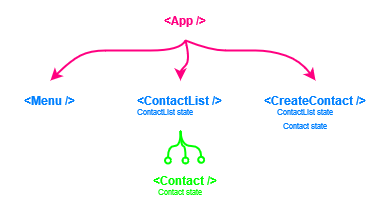

The diagram above was exported from draw.io. Its source (the exported page's mxGraphModel, read from the mxfile embedded in the PNG):
<mxGraphModel dx="819" dy="426" grid="1" gridSize="10" guides="1" tooltips="1" connect="1" arrows="1" fold="1" page="1" pageScale="1" pageWidth="850" pageHeight="1100" math="0" shadow="0">
  <root>
    <mxCell id="0" />
    <mxCell id="1" parent="0" />
    <mxCell id="--zAGktEMW1b_snsbIhI-7" value="&lt;b&gt;&lt;font color=&quot;#ff0080&quot;&gt;&amp;lt;App /&amp;gt;&lt;/font&gt;&lt;/b&gt;" style="text;html=1;strokeColor=none;fillColor=none;align=center;verticalAlign=middle;whiteSpace=wrap;rounded=0;" vertex="1" parent="1">
      <mxGeometry x="450" y="120" width="70" height="40" as="geometry" />
    </mxCell>
    <mxCell id="--zAGktEMW1b_snsbIhI-8" value="&lt;font color=&quot;#0080ff&quot;&gt;&lt;b&gt;&amp;lt;ContactList /&amp;gt;&lt;/b&gt;&lt;b&gt;&lt;br&gt;&lt;/b&gt;&lt;/font&gt;" style="text;html=1;strokeColor=none;fillColor=none;align=center;verticalAlign=middle;whiteSpace=wrap;rounded=0;" vertex="1" parent="1">
      <mxGeometry x="430" y="200" width="100" height="40" as="geometry" />
    </mxCell>
    <mxCell id="--zAGktEMW1b_snsbIhI-9" value="&lt;font color=&quot;#0080ff&quot;&gt;&lt;b&gt;&amp;lt;Menu /&amp;gt;&lt;br&gt;&lt;/b&gt;&lt;/font&gt;" style="text;html=1;strokeColor=none;fillColor=none;align=center;verticalAlign=middle;whiteSpace=wrap;rounded=0;" vertex="1" parent="1">
      <mxGeometry x="300" y="200" width="100" height="40" as="geometry" />
    </mxCell>
    <mxCell id="--zAGktEMW1b_snsbIhI-10" value="&lt;font color=&quot;#0080ff&quot;&gt;&lt;b&gt;&amp;lt;CreateContact /&amp;gt;&lt;br&gt;&lt;/b&gt;&lt;/font&gt;" style="text;html=1;strokeColor=none;fillColor=none;align=center;verticalAlign=middle;whiteSpace=wrap;rounded=0;" vertex="1" parent="1">
      <mxGeometry x="560" y="200" width="110" height="40" as="geometry" />
    </mxCell>
    <mxCell id="--zAGktEMW1b_snsbIhI-11" value="" style="curved=1;endArrow=classic;html=1;rounded=0;exitX=0.5;exitY=1;exitDx=0;exitDy=0;entryX=0.5;entryY=0;entryDx=0;entryDy=0;strokeColor=#ff0080;strokeWidth=2;" edge="1" parent="1" source="--zAGktEMW1b_snsbIhI-7" target="--zAGktEMW1b_snsbIhI-9">
      <mxGeometry width="50" height="50" relative="1" as="geometry">
        <mxPoint x="430" y="330" as="sourcePoint" />
        <mxPoint x="480" y="280" as="targetPoint" />
        <Array as="points">
          <mxPoint x="480" y="170" />
          <mxPoint x="420" y="170" />
          <mxPoint x="390" y="170" />
          <mxPoint x="370" y="180" />
        </Array>
      </mxGeometry>
    </mxCell>
    <mxCell id="--zAGktEMW1b_snsbIhI-12" value="" style="curved=1;endArrow=classic;html=1;rounded=0;exitX=0.5;exitY=1;exitDx=0;exitDy=0;entryX=0.5;entryY=0;entryDx=0;entryDy=0;strokeColor=#ff0080;strokeWidth=2;" edge="1" parent="1" source="--zAGktEMW1b_snsbIhI-7" target="--zAGktEMW1b_snsbIhI-8">
      <mxGeometry width="50" height="50" relative="1" as="geometry">
        <mxPoint x="495" y="170" as="sourcePoint" />
        <mxPoint x="360" y="210" as="targetPoint" />
        <Array as="points">
          <mxPoint x="490" y="180" />
          <mxPoint x="480" y="190" />
        </Array>
      </mxGeometry>
    </mxCell>
    <mxCell id="--zAGktEMW1b_snsbIhI-13" value="" style="curved=1;endArrow=classic;html=1;rounded=0;entryX=0.5;entryY=0;entryDx=0;entryDy=0;strokeColor=#ff0080;strokeWidth=2;" edge="1" parent="1" target="--zAGktEMW1b_snsbIhI-10">
      <mxGeometry width="50" height="50" relative="1" as="geometry">
        <mxPoint x="485" y="160" as="sourcePoint" />
        <mxPoint x="370" y="220" as="targetPoint" />
        <Array as="points">
          <mxPoint x="510" y="170" />
          <mxPoint x="540" y="170" />
          <mxPoint x="570" y="170" />
          <mxPoint x="600" y="180" />
        </Array>
      </mxGeometry>
    </mxCell>
    <mxCell id="--zAGktEMW1b_snsbIhI-15" value="&lt;font color=&quot;#00ff00&quot;&gt;&lt;b&gt;&amp;lt;Contact /&amp;gt;&lt;/b&gt;&lt;b&gt;&lt;br&gt;&lt;/b&gt;&lt;/font&gt;" style="text;html=1;strokeColor=none;fillColor=none;align=center;verticalAlign=middle;whiteSpace=wrap;rounded=0;" vertex="1" parent="1">
      <mxGeometry x="450" y="280" width="70" height="40" as="geometry" />
    </mxCell>
    <mxCell id="--zAGktEMW1b_snsbIhI-16" value="" style="endArrow=none;html=1;rounded=0;entryX=0.5;entryY=1;entryDx=0;entryDy=0;strokeColor=#00ff00;endFill=0;startArrow=oval;startFill=0;edgeStyle=orthogonalEdgeStyle;curved=1;strokeWidth=2;" edge="1" parent="1" source="--zAGktEMW1b_snsbIhI-15">
      <mxGeometry width="50" height="50" relative="1" as="geometry">
        <mxPoint x="430" y="340" as="sourcePoint" />
        <mxPoint x="480" y="250" as="targetPoint" />
      </mxGeometry>
    </mxCell>
    <mxCell id="--zAGktEMW1b_snsbIhI-17" value="" style="endArrow=none;html=1;rounded=0;entryX=0.5;entryY=1;entryDx=0;entryDy=0;strokeColor=#00ff00;endFill=0;startArrow=oval;startFill=0;exitX=0.724;exitY=-0.017;exitDx=0;exitDy=0;exitPerimeter=0;edgeStyle=orthogonalEdgeStyle;curved=1;strokeWidth=2;" edge="1" parent="1" source="--zAGktEMW1b_snsbIhI-15">
      <mxGeometry width="50" height="50" relative="1" as="geometry">
        <mxPoint x="493" y="290" as="sourcePoint" />
        <mxPoint x="480" y="250" as="targetPoint" />
      </mxGeometry>
    </mxCell>
    <mxCell id="--zAGktEMW1b_snsbIhI-18" value="" style="endArrow=none;html=1;rounded=0;strokeColor=#00ff00;endFill=0;startArrow=oval;startFill=0;exitX=0.25;exitY=0;exitDx=0;exitDy=0;edgeStyle=orthogonalEdgeStyle;curved=1;strokeWidth=2;" edge="1" parent="1" source="--zAGktEMW1b_snsbIhI-15">
      <mxGeometry width="50" height="50" relative="1" as="geometry">
        <mxPoint x="503" y="300" as="sourcePoint" />
        <mxPoint x="480" y="250" as="targetPoint" />
      </mxGeometry>
    </mxCell>
    <mxCell id="--zAGktEMW1b_snsbIhI-20" value="&lt;font style=&quot;font-size: 8px;&quot; color=&quot;#00ff00&quot;&gt;Contact state&lt;b&gt;&lt;br&gt;&lt;/b&gt;&lt;/font&gt;" style="text;html=1;strokeColor=none;fillColor=none;align=center;verticalAlign=middle;whiteSpace=wrap;rounded=0;" vertex="1" parent="1">
      <mxGeometry x="445" y="290" width="70" height="40" as="geometry" />
    </mxCell>
    <mxCell id="--zAGktEMW1b_snsbIhI-21" value="&lt;br&gt;&lt;font color=&quot;#0080ff&quot; style=&quot;font-size: 8px;&quot;&gt;ContactList state&lt;br&gt;Contact state&lt;/font&gt;&lt;font color=&quot;#0080ff&quot; style=&quot;font-size: 8px;&quot;&gt;&lt;b&gt;&lt;br&gt;&lt;/b&gt;&lt;/font&gt;" style="text;html=1;strokeColor=none;fillColor=none;align=center;verticalAlign=middle;whiteSpace=wrap;rounded=0;" vertex="1" parent="1">
      <mxGeometry x="570" y="210" width="70" height="40" as="geometry" />
    </mxCell>
    <mxCell id="--zAGktEMW1b_snsbIhI-22" value="&lt;font color=&quot;#0080ff&quot; style=&quot;font-size: 8px;&quot;&gt;ContactList state&lt;/font&gt;&lt;font color=&quot;#0080ff&quot; style=&quot;font-size: 8px;&quot;&gt;&lt;b&gt;&lt;br&gt;&lt;/b&gt;&lt;/font&gt;" style="text;html=1;strokeColor=none;fillColor=none;align=center;verticalAlign=middle;whiteSpace=wrap;rounded=0;" vertex="1" parent="1">
      <mxGeometry x="430" y="210" width="70" height="40" as="geometry" />
    </mxCell>
  </root>
</mxGraphModel>